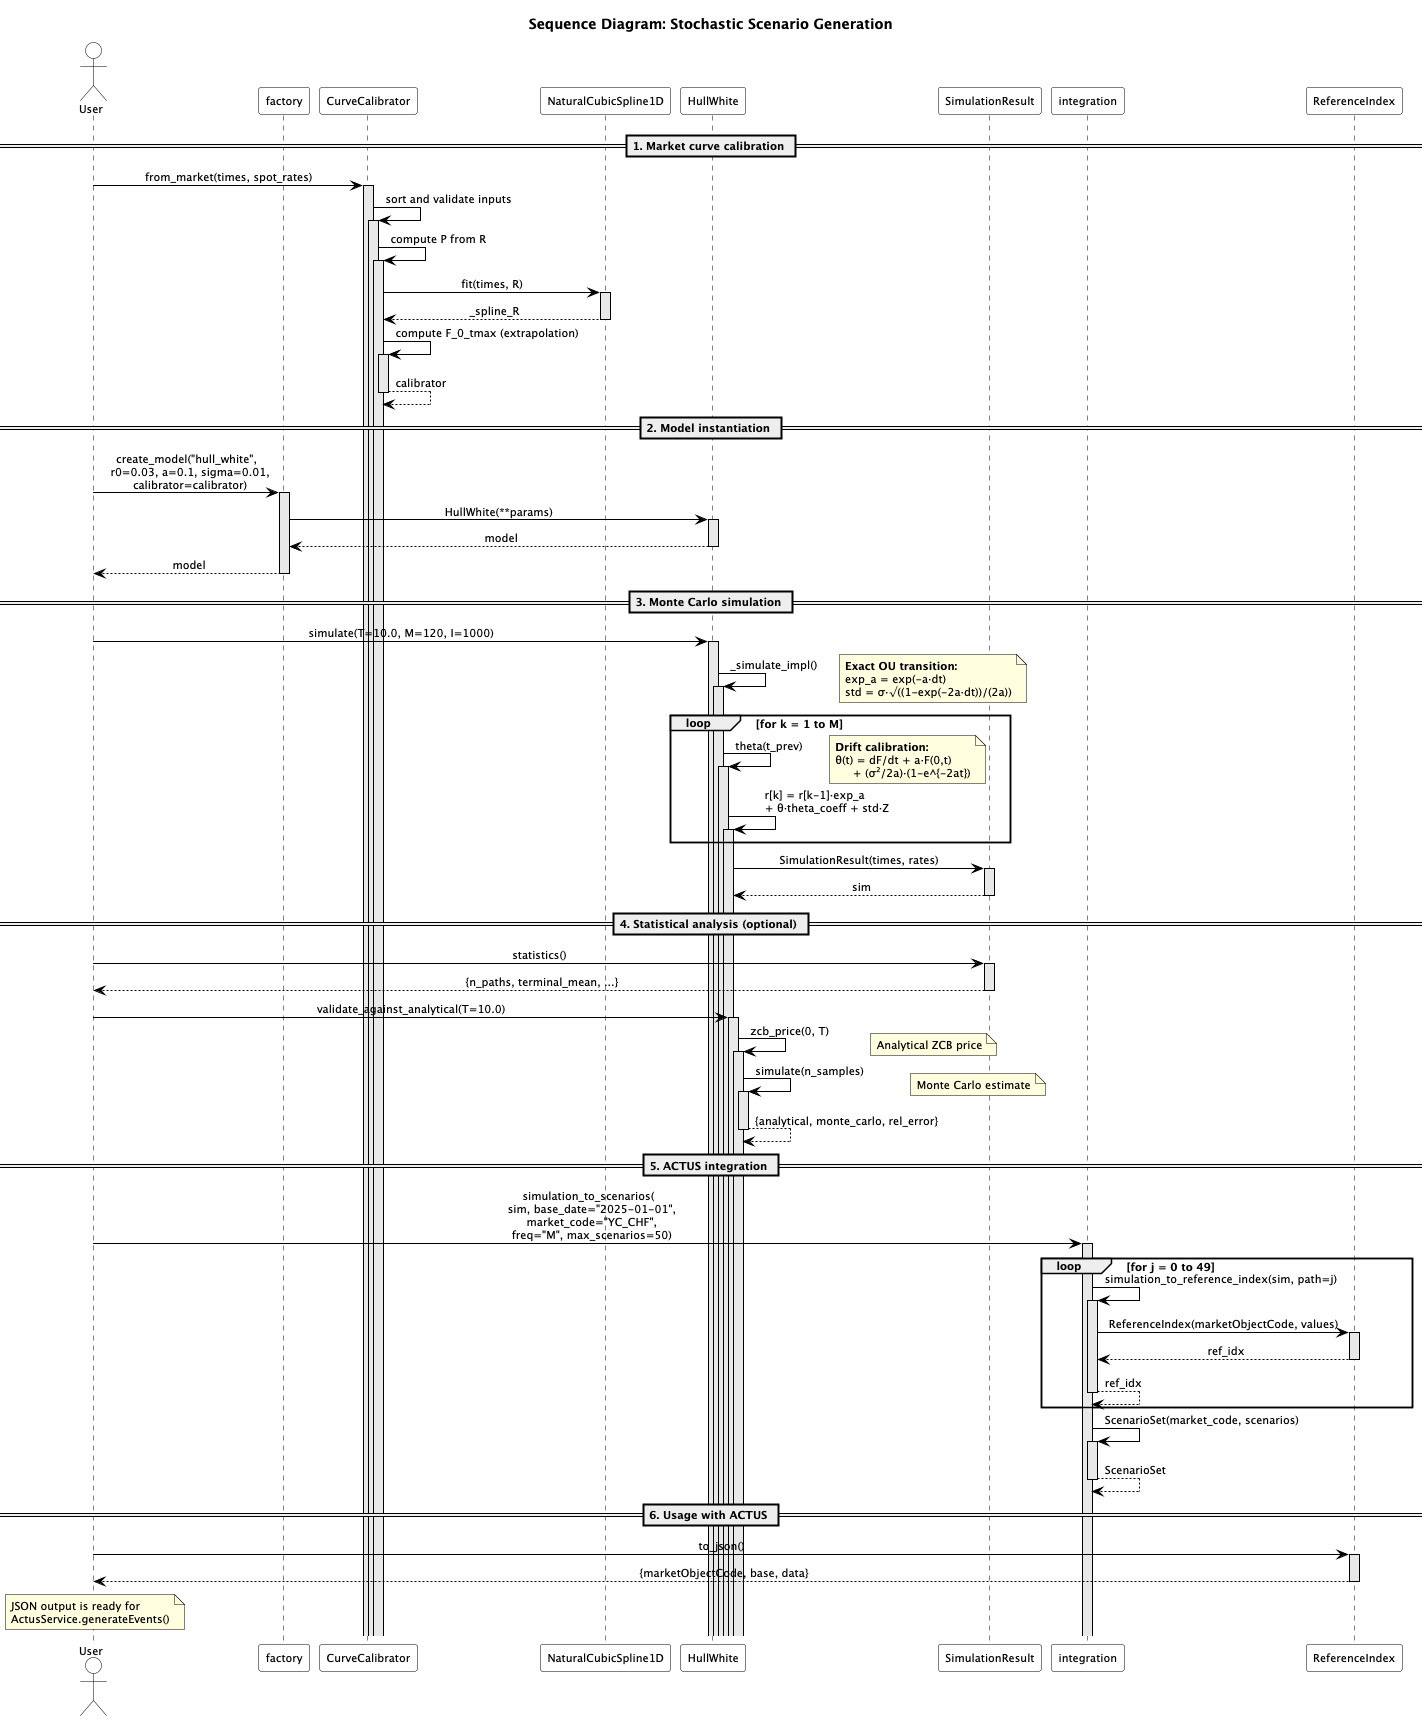

The diagram above was rendered by PlantUML. Its source (embedded in the PNG):
@startuml sequence_diagram_colored

skinparam defaultFontSize 11
skinparam sequenceMessageAlign center
autoactivate on

' Farben passend zum Rest der Thesis
skinparam participant {
    BackgroundColor White
    BorderColor Black
}
skinparam actor {
    BackgroundColor White
    BorderColor Black
}
skinparam note {
    BackgroundColor #FFFFE0
    BorderColor Black
}
skinparam sequence {
    ArrowColor Black
    LifeLineBorderColor Black
    LifeLineBackgroundColor #E8E8E8
}

title Sequence Diagram: Stochastic Scenario Generation

actor User
participant "factory" as Factory
participant "CurveCalibrator" as Calib
participant "NaturalCubicSpline1D" as Spline
participant "HullWhite" as Model
participant "SimulationResult" as Sim
participant "integration" as Integ
participant "ReferenceIndex" as RefIdx

== 1. Market curve calibration ==

User -> Calib: from_market(times, spot_rates)
    Calib -> Calib: sort and validate inputs
    Calib -> Calib: compute P from R
    Calib -> Spline: fit(times, R)
    return _spline_R
    Calib -> Calib: compute F_0_tmax (extrapolation)
return calibrator

== 2. Model instantiation ==

User -> Factory: create_model("hull_white",\n  r0=0.03, a=0.1, sigma=0.01,\n  calibrator=calibrator)
    Factory -> Model: HullWhite(**params)
    return model
return model

== 3. Monte Carlo simulation ==

User -> Model: simulate(T=10.0, M=120, I=1000)
    Model -> Model: _simulate_impl()
    note right
        **Exact OU transition:**
        exp_a = exp(-a·dt)
        std = σ·√((1-exp(-2a·dt))/(2a))
    end note
    loop for k = 1 to M
        Model -> Model: theta(t_prev)
        note right
            **Drift calibration:**
            θ(t) = dF/dt + a·F(0,t)
                 + (σ²/2a)·(1-e^{-2at})
        end note
        Model -> Model: r[k] = r[k-1]·exp_a\n       + θ·theta_coeff + std·Z
    end
    Model -> Sim: SimulationResult(times, rates)
return sim

== 4. Statistical analysis (optional) ==

User -> Sim: statistics()
return {n_paths, terminal_mean, ...}

User -> Model: validate_against_analytical(T=10.0)
    Model -> Model: zcb_price(0, T)
    note right: Analytical ZCB price
    Model -> Model: simulate(n_samples)
    note right: Monte Carlo estimate
return {analytical, monte_carlo, rel_error}

== 5. ACTUS integration ==

User -> Integ: simulation_to_scenarios(\n  sim, base_date="2025-01-01",\n  market_code="YC_CHF",\n  freq="M", max_scenarios=50)
    loop for j = 0 to 49
        Integ -> Integ: simulation_to_reference_index(sim, path=j)
            Integ -> RefIdx: ReferenceIndex(marketObjectCode, values)
            return ref_idx
        return ref_idx
    end
    Integ -> Integ: ScenarioSet(market_code, scenarios)
return ScenarioSet

== 6. Usage with ACTUS ==

User -> RefIdx: to_json()
return {marketObjectCode, base, data}

note over User
    JSON output is ready for
    ActusService.generateEvents()
end note

@enduml